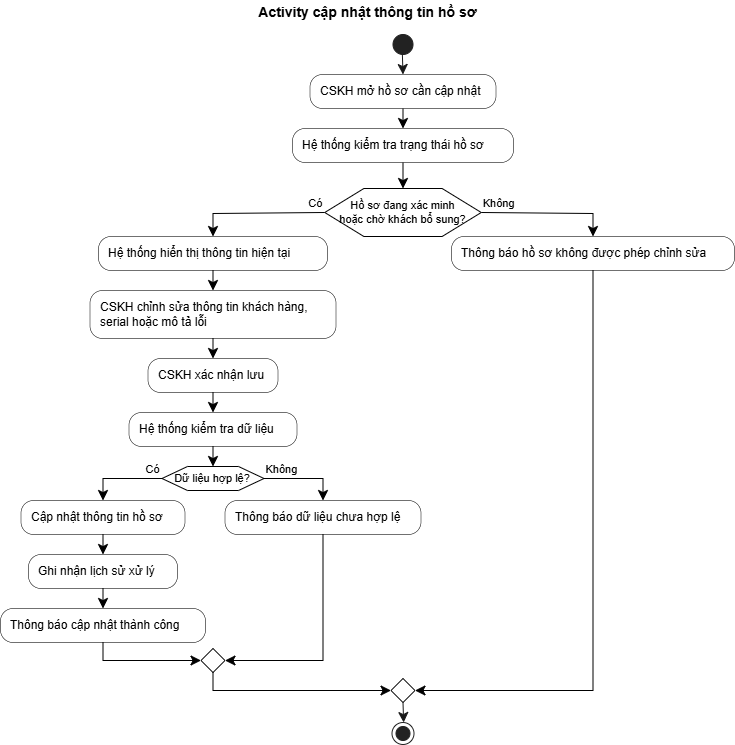

The diagram above was exported from draw.io. Its source (the exported page's mxGraphModel, read from the mxfile embedded in the PNG):
<mxGraphModel dx="1405" dy="1060" grid="1" gridSize="10" guides="1" tooltips="1" connect="1" arrows="1" fold="1" page="1" pageScale="1" pageWidth="850" pageHeight="1100" math="0" shadow="0">
  <root>
    <mxCell id="0" />
    <mxCell id="1" parent="0" />
    <UserObject label="" plantUmlId="start_0" plantUmlBaseStyle="ellipse;fillColor=#222222;strokeColor=#222222;" plantUmlBaseValue="" id="8n6xxpAbxkj8j8-SHw3V-38">
      <mxCell style="ellipse;fillColor=#222222;strokeColor=#222222;" vertex="1" parent="1">
        <mxGeometry x="432.5" y="74" width="20" height="20" as="geometry" />
      </mxCell>
    </UserObject>
    <UserObject label="CSKH mở hồ sơ cần cập nhật" plantUmlId="action_1" plantUmlBaseStyle="rounded=1;absoluteArcSize=1;arcSize=25;fillColor=#F1F1F1;strokeColor=#181818;strokeWidth=0.5;whiteSpace=wrap;fontSize=12;align=left;spacingLeft=8;" plantUmlBaseValue="CSKH mở hồ sơ cần cập nhật" id="8n6xxpAbxkj8j8-SHw3V-39">
      <mxCell style="rounded=1;absoluteArcSize=1;arcSize=25;strokeWidth=0.5;whiteSpace=wrap;fontSize=12;align=left;spacingLeft=8;" vertex="1" parent="1">
        <mxGeometry x="349.5" y="114" width="186" height="34" as="geometry" />
      </mxCell>
    </UserObject>
    <UserObject label="" plantUmlId="e_2" plantUmlBaseStyle="endArrow=classic;endSize=8;strokeColor=#181818;curved=0;rounded=0;fontSize=11;sourcePerimeterSpacing=0;targetPerimeterSpacing=0;" plantUmlBaseValue="" id="8n6xxpAbxkj8j8-SHw3V-40">
      <mxCell style="endArrow=classic;endSize=8;strokeColor=#181818;curved=0;rounded=0;fontSize=11;sourcePerimeterSpacing=0;targetPerimeterSpacing=0;" edge="1" parent="1" source="8n6xxpAbxkj8j8-SHw3V-38" target="8n6xxpAbxkj8j8-SHw3V-39">
        <mxGeometry relative="1" as="geometry">
          <mxPoint x="442.5" y="94" as="sourcePoint" />
          <mxPoint x="442.5" y="114" as="targetPoint" />
        </mxGeometry>
      </mxCell>
    </UserObject>
    <UserObject label="Hệ thống kiểm tra trạng thái hồ sơ" plantUmlId="action_3" plantUmlBaseStyle="rounded=1;absoluteArcSize=1;arcSize=25;fillColor=#F1F1F1;strokeColor=#181818;strokeWidth=0.5;whiteSpace=wrap;fontSize=12;align=left;spacingLeft=8;" plantUmlBaseValue="Hệ thống kiểm tra trạng thái hồ sơ" id="8n6xxpAbxkj8j8-SHw3V-41">
      <mxCell style="rounded=1;absoluteArcSize=1;arcSize=25;strokeWidth=0.5;whiteSpace=wrap;fontSize=12;align=left;spacingLeft=8;" vertex="1" parent="1">
        <mxGeometry x="332" y="168" width="221" height="34" as="geometry" />
      </mxCell>
    </UserObject>
    <UserObject label="" plantUmlId="e_4" plantUmlBaseStyle="endArrow=classic;endSize=8;strokeColor=#181818;curved=0;rounded=0;fontSize=11;sourcePerimeterSpacing=0;targetPerimeterSpacing=0;" plantUmlBaseValue="" id="8n6xxpAbxkj8j8-SHw3V-42">
      <mxCell style="endArrow=classic;endSize=8;curved=0;rounded=0;fontSize=11;sourcePerimeterSpacing=0;targetPerimeterSpacing=0;" edge="1" parent="1" source="8n6xxpAbxkj8j8-SHw3V-39" target="8n6xxpAbxkj8j8-SHw3V-41">
        <mxGeometry relative="1" as="geometry">
          <mxPoint x="442.5" y="148" as="sourcePoint" />
          <mxPoint x="442.5" y="168" as="targetPoint" />
        </mxGeometry>
      </mxCell>
    </UserObject>
    <UserObject label="Hồ sơ đang xác minh&#10;hoặc chờ khách bổ sung?" plantUmlId="diamond_6" plantUmlBaseStyle="shape=hexagon;perimeter=hexagonPerimeter2;fillColor=#F1F1F1;strokeColor=#181818;whiteSpace=wrap;fontSize=11;" plantUmlBaseValue="Hồ sơ đang xác minh&#10;hoặc chờ khách bổ sung?" id="8n6xxpAbxkj8j8-SHw3V-43">
      <mxCell style="shape=hexagon;perimeter=hexagonPerimeter2;whiteSpace=wrap;fontSize=11;" vertex="1" parent="1">
        <mxGeometry x="364.25" y="228" width="156.5" height="48" as="geometry" />
      </mxCell>
    </UserObject>
    <UserObject label="" plantUmlId="e_7" plantUmlBaseStyle="endArrow=classic;endSize=8;strokeColor=#181818;entryX=0.5;entryY=0;entryDx=0;entryDy=0;curved=0;rounded=0;fontSize=11;sourcePerimeterSpacing=0;targetPerimeterSpacing=0;" plantUmlBaseValue="" id="8n6xxpAbxkj8j8-SHw3V-44">
      <mxCell style="endArrow=classic;endSize=8;entryX=0.5;entryY=0;entryDx=0;entryDy=0;curved=0;rounded=0;fontSize=11;sourcePerimeterSpacing=0;targetPerimeterSpacing=0;exitX=0.5;exitY=1;exitDx=0;exitDy=0;" edge="1" parent="1" source="8n6xxpAbxkj8j8-SHw3V-41" target="8n6xxpAbxkj8j8-SHw3V-43">
        <mxGeometry relative="1" as="geometry">
          <mxPoint x="442.4999999999998" y="220" as="sourcePoint" />
          <mxPoint x="442.5" y="240" as="targetPoint" />
        </mxGeometry>
      </mxCell>
    </UserObject>
    <UserObject label="Có" plantUmlId="e_8" plantUmlBaseStyle="endArrow=classic;endSize=8;strokeColor=#181818;fontSize=11;verticalAlign=bottom;labelPosition=left;align=right;exitX=0;exitY=0.5;exitDx=0;exitDy=0;curved=0;rounded=0;sourcePerimeterSpacing=0;targetPerimeterSpacing=0;" plantUmlBaseValue="Có" id="8n6xxpAbxkj8j8-SHw3V-45">
      <mxCell style="endArrow=classic;endSize=8;fontSize=11;verticalAlign=bottom;labelPosition=left;align=right;exitX=0;exitY=0.5;exitDx=0;exitDy=0;curved=0;rounded=0;sourcePerimeterSpacing=0;targetPerimeterSpacing=0;" edge="1" parent="1" source="8n6xxpAbxkj8j8-SHw3V-43" target="8n6xxpAbxkj8j8-SHw3V-46">
        <mxGeometry x="-1" relative="1" as="geometry">
          <Array as="points">
            <mxPoint x="252.5" y="253" />
          </Array>
          <mxPoint x="363.5" y="253" as="sourcePoint" />
          <mxPoint x="252.5" y="276" as="targetPoint" />
        </mxGeometry>
      </mxCell>
    </UserObject>
    <UserObject label="Hệ thống hiển thị thông tin hiện tại" plantUmlId="action_10" plantUmlBaseStyle="rounded=1;absoluteArcSize=1;arcSize=25;fillColor=#F1F1F1;strokeColor=#181818;strokeWidth=0.5;whiteSpace=wrap;fontSize=12;align=left;spacingLeft=8;" plantUmlBaseValue="Hệ thống hiển thị thông tin hiện tại" id="8n6xxpAbxkj8j8-SHw3V-46">
      <mxCell style="rounded=1;absoluteArcSize=1;arcSize=25;strokeWidth=0.5;whiteSpace=wrap;fontSize=12;align=left;spacingLeft=8;" vertex="1" parent="1">
        <mxGeometry x="138" y="276" width="229" height="34" as="geometry" />
      </mxCell>
    </UserObject>
    <UserObject label="CSKH chỉnh sửa thông tin khách hàng,&#10;serial hoặc mô tả lỗi" plantUmlId="action_11" plantUmlBaseStyle="rounded=1;absoluteArcSize=1;arcSize=25;fillColor=#F1F1F1;strokeColor=#181818;strokeWidth=0.5;whiteSpace=wrap;fontSize=12;align=left;spacingLeft=8;" plantUmlBaseValue="CSKH chỉnh sửa thông tin khách hàng,&#10;serial hoặc mô tả lỗi" id="8n6xxpAbxkj8j8-SHw3V-47">
      <mxCell style="rounded=1;absoluteArcSize=1;arcSize=25;strokeWidth=0.5;whiteSpace=wrap;fontSize=12;align=left;spacingLeft=8;" vertex="1" parent="1">
        <mxGeometry x="129.5" y="330" width="246" height="48" as="geometry" />
      </mxCell>
    </UserObject>
    <UserObject label="" plantUmlId="e_12" plantUmlBaseStyle="endArrow=classic;endSize=8;strokeColor=#181818;curved=0;rounded=0;fontSize=11;sourcePerimeterSpacing=0;targetPerimeterSpacing=0;" plantUmlBaseValue="" id="8n6xxpAbxkj8j8-SHw3V-48">
      <mxCell style="endArrow=classic;endSize=8;curved=0;rounded=0;fontSize=11;sourcePerimeterSpacing=0;targetPerimeterSpacing=0;" edge="1" parent="1" source="8n6xxpAbxkj8j8-SHw3V-46" target="8n6xxpAbxkj8j8-SHw3V-47">
        <mxGeometry relative="1" as="geometry">
          <mxPoint x="252.5" y="310" as="sourcePoint" />
          <mxPoint x="252.5" y="330" as="targetPoint" />
        </mxGeometry>
      </mxCell>
    </UserObject>
    <UserObject label="CSKH xác nhận lưu" plantUmlId="action_13" plantUmlBaseStyle="rounded=1;absoluteArcSize=1;arcSize=25;fillColor=#F1F1F1;strokeColor=#181818;strokeWidth=0.5;whiteSpace=wrap;fontSize=12;align=left;spacingLeft=8;" plantUmlBaseValue="CSKH xác nhận lưu" id="8n6xxpAbxkj8j8-SHw3V-49">
      <mxCell style="rounded=1;absoluteArcSize=1;arcSize=25;strokeWidth=0.5;whiteSpace=wrap;fontSize=12;align=left;spacingLeft=8;" vertex="1" parent="1">
        <mxGeometry x="187.5" y="398" width="130" height="34" as="geometry" />
      </mxCell>
    </UserObject>
    <UserObject label="" plantUmlId="e_14" plantUmlBaseStyle="endArrow=classic;endSize=8;strokeColor=#181818;curved=0;rounded=0;fontSize=11;sourcePerimeterSpacing=0;targetPerimeterSpacing=0;" plantUmlBaseValue="" id="8n6xxpAbxkj8j8-SHw3V-50">
      <mxCell style="endArrow=classic;endSize=8;curved=0;rounded=0;fontSize=11;sourcePerimeterSpacing=0;targetPerimeterSpacing=0;" edge="1" parent="1" source="8n6xxpAbxkj8j8-SHw3V-47" target="8n6xxpAbxkj8j8-SHw3V-49">
        <mxGeometry relative="1" as="geometry">
          <mxPoint x="252.5" y="378" as="sourcePoint" />
          <mxPoint x="252.5" y="398" as="targetPoint" />
        </mxGeometry>
      </mxCell>
    </UserObject>
    <UserObject label="Hệ thống kiểm tra dữ liệu" plantUmlId="action_15" plantUmlBaseStyle="rounded=1;absoluteArcSize=1;arcSize=25;fillColor=#F1F1F1;strokeColor=#181818;strokeWidth=0.5;whiteSpace=wrap;fontSize=12;align=left;spacingLeft=8;" plantUmlBaseValue="Hệ thống kiểm tra dữ liệu" id="8n6xxpAbxkj8j8-SHw3V-51">
      <mxCell style="rounded=1;absoluteArcSize=1;arcSize=25;strokeWidth=0.5;whiteSpace=wrap;fontSize=12;align=left;spacingLeft=8;" vertex="1" parent="1">
        <mxGeometry x="168.5" y="452" width="168" height="34" as="geometry" />
      </mxCell>
    </UserObject>
    <UserObject label="" plantUmlId="e_16" plantUmlBaseStyle="endArrow=classic;endSize=8;strokeColor=#181818;curved=0;rounded=0;fontSize=11;sourcePerimeterSpacing=0;targetPerimeterSpacing=0;" plantUmlBaseValue="" id="8n6xxpAbxkj8j8-SHw3V-52">
      <mxCell style="endArrow=classic;endSize=8;curved=0;rounded=0;fontSize=11;sourcePerimeterSpacing=0;targetPerimeterSpacing=0;" edge="1" parent="1" source="8n6xxpAbxkj8j8-SHw3V-49" target="8n6xxpAbxkj8j8-SHw3V-51">
        <mxGeometry relative="1" as="geometry">
          <mxPoint x="252.5" y="432" as="sourcePoint" />
          <mxPoint x="252.5" y="452" as="targetPoint" />
        </mxGeometry>
      </mxCell>
    </UserObject>
    <UserObject label="Dữ liệu hợp lệ?" plantUmlId="diamond_18" plantUmlBaseStyle="shape=hexagon;perimeter=hexagonPerimeter2;fillColor=#F1F1F1;strokeColor=#181818;whiteSpace=wrap;fontSize=11;" plantUmlBaseValue="Dữ liệu hợp lệ?" id="8n6xxpAbxkj8j8-SHw3V-53">
      <mxCell style="shape=hexagon;perimeter=hexagonPerimeter2;whiteSpace=wrap;fontSize=11;" vertex="1" parent="1">
        <mxGeometry x="201.5" y="506" width="102" height="24" as="geometry" />
      </mxCell>
    </UserObject>
    <UserObject label="" plantUmlId="e_19" plantUmlBaseStyle="endArrow=classic;endSize=8;strokeColor=#181818;entryX=0.5;entryY=0;entryDx=0;entryDy=0;curved=0;rounded=0;fontSize=11;sourcePerimeterSpacing=0;targetPerimeterSpacing=0;" plantUmlBaseValue="" id="8n6xxpAbxkj8j8-SHw3V-54">
      <mxCell style="endArrow=classic;endSize=8;entryX=0.5;entryY=0;entryDx=0;entryDy=0;curved=0;rounded=0;fontSize=11;sourcePerimeterSpacing=0;targetPerimeterSpacing=0;" edge="1" parent="1" source="8n6xxpAbxkj8j8-SHw3V-51" target="8n6xxpAbxkj8j8-SHw3V-53">
        <mxGeometry relative="1" as="geometry">
          <mxPoint x="252.5" y="486" as="sourcePoint" />
          <mxPoint x="252.5" y="506" as="targetPoint" />
        </mxGeometry>
      </mxCell>
    </UserObject>
    <UserObject label="Có" plantUmlId="e_20" plantUmlBaseStyle="endArrow=classic;endSize=8;strokeColor=#181818;fontSize=11;verticalAlign=bottom;labelPosition=left;align=right;exitX=0;exitY=0.5;exitDx=0;exitDy=0;curved=0;rounded=0;sourcePerimeterSpacing=0;targetPerimeterSpacing=0;" plantUmlBaseValue="Có" id="8n6xxpAbxkj8j8-SHw3V-55">
      <mxCell style="endArrow=classic;endSize=8;fontSize=11;verticalAlign=bottom;labelPosition=left;align=right;exitX=0;exitY=0.5;exitDx=0;exitDy=0;curved=0;rounded=0;sourcePerimeterSpacing=0;targetPerimeterSpacing=0;" edge="1" parent="1" source="8n6xxpAbxkj8j8-SHw3V-53" target="8n6xxpAbxkj8j8-SHw3V-56">
        <mxGeometry x="-1" relative="1" as="geometry">
          <Array as="points">
            <mxPoint x="142.5" y="518" />
          </Array>
          <mxPoint x="201.5" y="518" as="sourcePoint" />
          <mxPoint x="142.5" y="540" as="targetPoint" />
        </mxGeometry>
      </mxCell>
    </UserObject>
    <UserObject label="Cập nhật thông tin hồ sơ" plantUmlId="action_22" plantUmlBaseStyle="rounded=1;absoluteArcSize=1;arcSize=25;fillColor=#F1F1F1;strokeColor=#181818;strokeWidth=0.5;whiteSpace=wrap;fontSize=12;align=left;spacingLeft=8;" plantUmlBaseValue="Cập nhật thông tin hồ sơ" id="8n6xxpAbxkj8j8-SHw3V-56">
      <mxCell style="rounded=1;absoluteArcSize=1;arcSize=25;strokeWidth=0.5;whiteSpace=wrap;fontSize=12;align=left;spacingLeft=8;" vertex="1" parent="1">
        <mxGeometry x="60.5" y="540" width="164" height="34" as="geometry" />
      </mxCell>
    </UserObject>
    <UserObject label="Ghi nhận lịch sử xử lý" plantUmlId="action_23" plantUmlBaseStyle="rounded=1;absoluteArcSize=1;arcSize=25;fillColor=#F1F1F1;strokeColor=#181818;strokeWidth=0.5;whiteSpace=wrap;fontSize=12;align=left;spacingLeft=8;" plantUmlBaseValue="Ghi nhận lịch sử xử lý" id="8n6xxpAbxkj8j8-SHw3V-57">
      <mxCell style="rounded=1;absoluteArcSize=1;arcSize=25;strokeWidth=0.5;whiteSpace=wrap;fontSize=12;align=left;spacingLeft=8;" vertex="1" parent="1">
        <mxGeometry x="68" y="594" width="149" height="34" as="geometry" />
      </mxCell>
    </UserObject>
    <UserObject label="" plantUmlId="e_24" plantUmlBaseStyle="endArrow=classic;endSize=8;strokeColor=#181818;curved=0;rounded=0;fontSize=11;sourcePerimeterSpacing=0;targetPerimeterSpacing=0;" plantUmlBaseValue="" id="8n6xxpAbxkj8j8-SHw3V-58">
      <mxCell style="endArrow=classic;endSize=8;curved=0;rounded=0;fontSize=11;sourcePerimeterSpacing=0;targetPerimeterSpacing=0;" edge="1" parent="1" source="8n6xxpAbxkj8j8-SHw3V-56" target="8n6xxpAbxkj8j8-SHw3V-57">
        <mxGeometry relative="1" as="geometry">
          <mxPoint x="142.5" y="574" as="sourcePoint" />
          <mxPoint x="142.5" y="594" as="targetPoint" />
        </mxGeometry>
      </mxCell>
    </UserObject>
    <UserObject label="Thông báo cập nhật thành công" plantUmlId="action_25" plantUmlBaseStyle="rounded=1;absoluteArcSize=1;arcSize=25;fillColor=#F1F1F1;strokeColor=#181818;strokeWidth=0.5;whiteSpace=wrap;fontSize=12;align=left;spacingLeft=8;" plantUmlBaseValue="Thông báo cập nhật thành công" id="8n6xxpAbxkj8j8-SHw3V-59">
      <mxCell style="rounded=1;absoluteArcSize=1;arcSize=25;strokeWidth=0.5;whiteSpace=wrap;fontSize=12;align=left;spacingLeft=8;" vertex="1" parent="1">
        <mxGeometry x="40" y="648" width="205" height="34" as="geometry" />
      </mxCell>
    </UserObject>
    <UserObject label="" plantUmlId="e_26" plantUmlBaseStyle="endArrow=classic;endSize=8;strokeColor=#181818;curved=0;rounded=0;fontSize=11;sourcePerimeterSpacing=0;targetPerimeterSpacing=0;" plantUmlBaseValue="" id="8n6xxpAbxkj8j8-SHw3V-60">
      <mxCell style="endArrow=classic;endSize=8;curved=0;rounded=0;fontSize=11;sourcePerimeterSpacing=0;targetPerimeterSpacing=0;" edge="1" parent="1" source="8n6xxpAbxkj8j8-SHw3V-57" target="8n6xxpAbxkj8j8-SHw3V-59">
        <mxGeometry relative="1" as="geometry">
          <mxPoint x="142.5" y="628" as="sourcePoint" />
          <mxPoint x="142.5" y="648" as="targetPoint" />
        </mxGeometry>
      </mxCell>
    </UserObject>
    <UserObject label="Không" plantUmlId="e_27" plantUmlBaseStyle="endArrow=classic;endSize=8;strokeColor=#181818;fontSize=11;verticalAlign=bottom;labelPosition=right;align=left;exitX=1;exitY=0.5;exitDx=0;exitDy=0;curved=0;rounded=0;sourcePerimeterSpacing=0;targetPerimeterSpacing=0;" plantUmlBaseValue="Không" id="8n6xxpAbxkj8j8-SHw3V-61">
      <mxCell style="endArrow=classic;endSize=8;fontSize=11;verticalAlign=bottom;labelPosition=right;align=left;exitX=1;exitY=0.5;exitDx=0;exitDy=0;curved=0;rounded=0;sourcePerimeterSpacing=0;targetPerimeterSpacing=0;" edge="1" parent="1" source="8n6xxpAbxkj8j8-SHw3V-53" target="8n6xxpAbxkj8j8-SHw3V-62">
        <mxGeometry x="-1" relative="1" as="geometry">
          <Array as="points">
            <mxPoint x="362.5" y="518" />
          </Array>
          <mxPoint x="303.5" y="518" as="sourcePoint" />
          <mxPoint x="362.5" y="540" as="targetPoint" />
        </mxGeometry>
      </mxCell>
    </UserObject>
    <UserObject label="Thông báo dữ liệu chưa hợp lệ" plantUmlId="action_29" plantUmlBaseStyle="rounded=1;absoluteArcSize=1;arcSize=25;fillColor=#F1F1F1;strokeColor=#181818;strokeWidth=0.5;whiteSpace=wrap;fontSize=12;align=left;spacingLeft=8;" plantUmlBaseValue="Thông báo dữ liệu chưa hợp lệ" id="8n6xxpAbxkj8j8-SHw3V-62">
      <mxCell style="rounded=1;absoluteArcSize=1;arcSize=25;strokeWidth=0.5;whiteSpace=wrap;fontSize=12;align=left;spacingLeft=8;" vertex="1" parent="1">
        <mxGeometry x="264.5" y="540" width="196" height="34" as="geometry" />
      </mxCell>
    </UserObject>
    <UserObject label="" plantUmlId="merge_30" plantUmlBaseStyle="rhombus;fillColor=#F1F1F1;strokeColor=#181818;" plantUmlBaseValue="" id="8n6xxpAbxkj8j8-SHw3V-63">
      <mxCell style="rhombus;" vertex="1" parent="1">
        <mxGeometry x="240.5" y="688" width="24" height="24" as="geometry" />
      </mxCell>
    </UserObject>
    <UserObject label="" plantUmlId="e_31" plantUmlBaseStyle="endArrow=classic;endSize=8;strokeColor=#181818;entryX=0;entryY=0.5;entryDx=0;entryDy=0;curved=0;rounded=0;fontSize=11;sourcePerimeterSpacing=0;targetPerimeterSpacing=0;" plantUmlBaseValue="" id="8n6xxpAbxkj8j8-SHw3V-64">
      <mxCell style="endArrow=classic;endSize=8;entryX=0;entryY=0.5;entryDx=0;entryDy=0;curved=0;rounded=0;fontSize=11;sourcePerimeterSpacing=0;targetPerimeterSpacing=0;" edge="1" parent="1" source="8n6xxpAbxkj8j8-SHw3V-59" target="8n6xxpAbxkj8j8-SHw3V-63">
        <mxGeometry relative="1" as="geometry">
          <Array as="points">
            <mxPoint x="142.5" y="700" />
          </Array>
          <mxPoint x="142.5" y="682" as="sourcePoint" />
          <mxPoint x="240.5" y="700" as="targetPoint" />
        </mxGeometry>
      </mxCell>
    </UserObject>
    <UserObject label="" plantUmlId="e_33" plantUmlBaseStyle="endArrow=classic;endSize=8;strokeColor=#181818;entryX=1;entryY=0.5;entryDx=0;entryDy=0;curved=0;rounded=0;fontSize=11;sourcePerimeterSpacing=0;targetPerimeterSpacing=0;" plantUmlBaseValue="" id="8n6xxpAbxkj8j8-SHw3V-65">
      <mxCell style="endArrow=classic;endSize=8;entryX=1;entryY=0.5;entryDx=0;entryDy=0;curved=0;rounded=0;fontSize=11;sourcePerimeterSpacing=0;targetPerimeterSpacing=0;" edge="1" parent="1" source="8n6xxpAbxkj8j8-SHw3V-62" target="8n6xxpAbxkj8j8-SHw3V-63">
        <mxGeometry relative="1" as="geometry">
          <Array as="points">
            <mxPoint x="362.5" y="700" />
          </Array>
          <mxPoint x="362.5" y="574" as="sourcePoint" />
          <mxPoint x="264.5" y="700" as="targetPoint" />
        </mxGeometry>
      </mxCell>
    </UserObject>
    <UserObject label="Không" plantUmlId="e_35" plantUmlBaseStyle="endArrow=classic;endSize=8;strokeColor=#181818;fontSize=11;verticalAlign=bottom;labelPosition=right;align=left;exitX=1;exitY=0.5;exitDx=0;exitDy=0;curved=0;rounded=0;sourcePerimeterSpacing=0;targetPerimeterSpacing=0;" plantUmlBaseValue="Không" id="8n6xxpAbxkj8j8-SHw3V-66">
      <mxCell style="endArrow=classic;endSize=8;fontSize=11;verticalAlign=bottom;labelPosition=right;align=left;exitX=1;exitY=0.5;exitDx=0;exitDy=0;curved=0;rounded=0;sourcePerimeterSpacing=0;targetPerimeterSpacing=0;" edge="1" parent="1" source="8n6xxpAbxkj8j8-SHw3V-43" target="8n6xxpAbxkj8j8-SHw3V-67">
        <mxGeometry x="-1" relative="1" as="geometry">
          <Array as="points">
            <mxPoint x="632.5" y="253" />
          </Array>
          <mxPoint x="521.5" y="253" as="sourcePoint" />
          <mxPoint x="632.5" y="276" as="targetPoint" />
        </mxGeometry>
      </mxCell>
    </UserObject>
    <UserObject label="Thông báo hồ sơ không được phép chỉnh sửa" plantUmlId="action_37" plantUmlBaseStyle="rounded=1;absoluteArcSize=1;arcSize=25;fillColor=#F1F1F1;strokeColor=#181818;strokeWidth=0.5;whiteSpace=wrap;fontSize=12;align=left;spacingLeft=8;" plantUmlBaseValue="Thông báo hồ sơ không được phép chỉnh sửa" id="8n6xxpAbxkj8j8-SHw3V-67">
      <mxCell style="rounded=1;absoluteArcSize=1;arcSize=25;strokeWidth=0.5;whiteSpace=wrap;fontSize=12;align=left;spacingLeft=8;" vertex="1" parent="1">
        <mxGeometry x="491" y="276" width="283" height="34" as="geometry" />
      </mxCell>
    </UserObject>
    <UserObject label="" plantUmlId="merge_38" plantUmlBaseStyle="rhombus;fillColor=#F1F1F1;strokeColor=#181818;" plantUmlBaseValue="" id="8n6xxpAbxkj8j8-SHw3V-68">
      <mxCell style="rhombus;" vertex="1" parent="1">
        <mxGeometry x="430.5" y="718" width="24" height="24" as="geometry" />
      </mxCell>
    </UserObject>
    <UserObject label="" plantUmlId="e_39" plantUmlBaseStyle="endArrow=classic;endSize=8;strokeColor=#181818;exitX=0.5;exitY=1;exitDx=0;exitDy=0;entryX=0;entryY=0.5;entryDx=0;entryDy=0;curved=0;rounded=0;fontSize=11;sourcePerimeterSpacing=0;targetPerimeterSpacing=0;" plantUmlBaseValue="" id="8n6xxpAbxkj8j8-SHw3V-69">
      <mxCell style="endArrow=classic;endSize=8;exitX=0.5;exitY=1;exitDx=0;exitDy=0;entryX=0;entryY=0.5;entryDx=0;entryDy=0;curved=0;rounded=0;fontSize=11;sourcePerimeterSpacing=0;targetPerimeterSpacing=0;" edge="1" parent="1" source="8n6xxpAbxkj8j8-SHw3V-63" target="8n6xxpAbxkj8j8-SHw3V-68">
        <mxGeometry relative="1" as="geometry">
          <Array as="points">
            <mxPoint x="252.5" y="730" />
          </Array>
          <mxPoint x="252.5" y="712" as="sourcePoint" />
          <mxPoint x="430.5" y="730" as="targetPoint" />
        </mxGeometry>
      </mxCell>
    </UserObject>
    <UserObject label="" plantUmlId="e_41" plantUmlBaseStyle="endArrow=classic;endSize=8;strokeColor=#181818;entryX=1;entryY=0.5;entryDx=0;entryDy=0;curved=0;rounded=0;fontSize=11;sourcePerimeterSpacing=0;targetPerimeterSpacing=0;" plantUmlBaseValue="" id="8n6xxpAbxkj8j8-SHw3V-70">
      <mxCell style="endArrow=classic;endSize=8;entryX=1;entryY=0.5;entryDx=0;entryDy=0;curved=0;rounded=0;fontSize=11;sourcePerimeterSpacing=0;targetPerimeterSpacing=0;" edge="1" parent="1" source="8n6xxpAbxkj8j8-SHw3V-67" target="8n6xxpAbxkj8j8-SHw3V-68">
        <mxGeometry relative="1" as="geometry">
          <Array as="points">
            <mxPoint x="632.5" y="730" />
          </Array>
          <mxPoint x="632.5" y="310" as="sourcePoint" />
          <mxPoint x="454.5" y="730" as="targetPoint" />
        </mxGeometry>
      </mxCell>
    </UserObject>
    <UserObject label="" plantUmlId="stop_43" plantUmlBaseStyle="ellipse;shape=endState;fillColor=#222222;strokeColor=#222222;" plantUmlBaseValue="" id="8n6xxpAbxkj8j8-SHw3V-71">
      <mxCell style="ellipse;shape=endState;fillColor=#222222;strokeColor=#222222;" vertex="1" parent="1">
        <mxGeometry x="431.5" y="762" width="22" height="22" as="geometry" />
      </mxCell>
    </UserObject>
    <UserObject label="" plantUmlId="e_44" plantUmlBaseStyle="endArrow=classic;endSize=8;strokeColor=#181818;exitX=0.5;exitY=1;exitDx=0;exitDy=0;curved=0;rounded=0;fontSize=11;sourcePerimeterSpacing=0;targetPerimeterSpacing=0;" plantUmlBaseValue="" id="8n6xxpAbxkj8j8-SHw3V-72">
      <mxCell style="endArrow=classic;endSize=8;strokeColor=#181818;exitX=0.5;exitY=1;exitDx=0;exitDy=0;curved=0;rounded=0;fontSize=11;sourcePerimeterSpacing=0;targetPerimeterSpacing=0;" edge="1" parent="1" source="8n6xxpAbxkj8j8-SHw3V-68" target="8n6xxpAbxkj8j8-SHw3V-71">
        <mxGeometry relative="1" as="geometry">
          <mxPoint x="442.5" y="742" as="sourcePoint" />
          <mxPoint x="442.5" y="762" as="targetPoint" />
        </mxGeometry>
      </mxCell>
    </UserObject>
    <UserObject label="Activity cập nhật thông tin hồ sơ" plantUmlId="title_0" plantUmlBaseStyle="text;html=1;fillColor=none;strokeColor=none;fontSize=14;fontStyle=1;fontColor=#000000;align=center;verticalAlign=middle;whiteSpace=wrap;" plantUmlBaseValue="Activity cập nhật thông tin hồ sơ" id="8n6xxpAbxkj8j8-SHw3V-73">
      <mxCell style="text;html=1;fillColor=none;strokeColor=none;fontSize=14;fontStyle=1;fontColor=#000000;align=center;verticalAlign=middle;whiteSpace=wrap;" vertex="1" parent="1">
        <mxGeometry x="284.5" y="40" width="245" height="24" as="geometry" />
      </mxCell>
    </UserObject>
  </root>
</mxGraphModel>